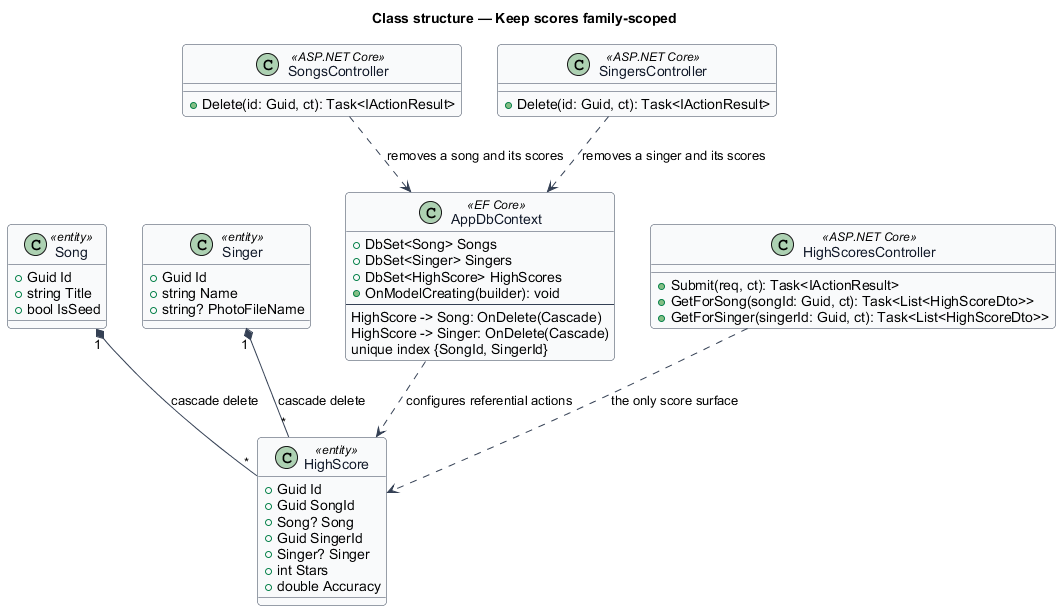

The diagram above was rendered by PlantUML. Its source (embedded in the PNG):
@startuml
' --- shared skin header ---
skinparam backgroundColor #FFFFFF
skinparam shadowing false
skinparam roundcorner 8
skinparam defaultFontName Arial
skinparam ArrowColor #344054
skinparam class {
  BorderColor #344054
  FontColor #101828
  BackgroundColor #F9FAFB
}
' --------------------------
title Class structure — Keep scores family-scoped

class Song <<entity>> {
  +Guid Id
  +string Title
  +bool IsSeed
}

class Singer <<entity>> {
  +Guid Id
  +string Name
  +string? PhotoFileName
}

class HighScore <<entity>> {
  +Guid Id
  +Guid SongId
  +Song? Song
  +Guid SingerId
  +Singer? Singer
  +int Stars
  +double Accuracy
}

class AppDbContext <<EF Core>> {
  +DbSet<Song> Songs
  +DbSet<Singer> Singers
  +DbSet<HighScore> HighScores
  +OnModelCreating(builder): void
  --
  HighScore -> Song: OnDelete(Cascade)
  HighScore -> Singer: OnDelete(Cascade)
  unique index {SongId, SingerId}
}

class HighScoresController <<ASP.NET Core>> {
  +Submit(req, ct): Task<IActionResult>
  +GetForSong(songId: Guid, ct): Task<List<HighScoreDto>>
  +GetForSinger(singerId: Guid, ct): Task<List<HighScoreDto>>
}

class SongsController <<ASP.NET Core>> {
  +Delete(id: Guid, ct): Task<IActionResult>
}

class SingersController <<ASP.NET Core>> {
  +Delete(id: Guid, ct): Task<IActionResult>
}

Song "1" *-- "*" HighScore : cascade delete
Singer "1" *-- "*" HighScore : cascade delete
AppDbContext ..> HighScore : configures referential actions
SongsController ..> AppDbContext : removes a song and its scores
SingersController ..> AppDbContext : removes a singer and its scores
HighScoresController ..> HighScore : the only score surface
@enduml